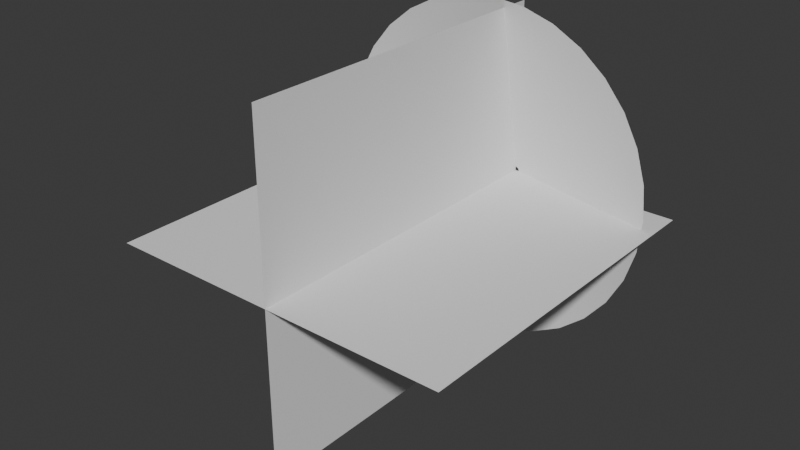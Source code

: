 # Source: Muzzleflash.blend  (saved by Blender 4.5.90; exported with 4.5.12 LTS)
import bpy
from mathutils import Matrix  # noqa: F401  (used for matrix-valued properties, if any)

bpy.ops.wm.read_factory_settings(use_empty=True)
scene = bpy.context.scene
scene.name = 'Scene'

# ---- collections
col_collection = bpy.data.collections.new('Collection'); scene.collection.children.link(col_collection)

# ---- world
world_world = bpy.data.worlds.new('World'); scene.world = world_world
world_world.use_nodes = True; world_world.node_tree.nodes.clear()
_N = world_world.node_tree.nodes; _L = world_world.node_tree.links
n0 = _N.new('ShaderNodeOutputWorld'); n0.name = 'World Output'; n0.location = (200, 100)
n1 = _N.new('ShaderNodeBackground'); n1.name = 'Background'; n1.location = (-200, 100)
n1.inputs[0].default_value = (0.05088, 0.05088, 0.05088, 1.0)
_L.new(n1.outputs[0], n0.inputs[0])
n0.is_active_output = True
world_world.color = (0.05088, 0.05088, 0.05088)
world_world.sun_shadow_jitter_overblur = 0.0

# ---- meshes
me_circle = bpy.data.meshes.new('Circle')
me_circle.from_pydata([(-0.07081, 1.05, 0.1997), (-0.2659, 1.031, 0.1997), (-0.4535, 0.9741, 0.1997), (-0.6264, 0.8817, 0.1997), (-0.7779, 0.7573, 0.1997), (-0.9023, 0.6058, 0.1997), (-0.9947, 0.4329, 0.1997), (-1.052, 0.2453, 0.1997), (-1.071, 0.05018, 0.1997), (-1.052, -0.1449, 0.1997), (-0.9947, -0.3325, 0.1997), (-0.9023, -0.5054, 0.1997), (-0.7779, -0.6569, 0.1997), (-0.6264, -0.7813, 0.1997), (-0.4535, -0.8737, 0.1997), (-0.2659, -0.9306, 0.1997), (-0.07081, -0.9498, 0.1997), (0.1243, -0.9306, 0.1997), (0.3119, -0.8737, 0.1997), (0.4848, -0.7813, 0.1997), (0.6363, -0.6569, 0.1997), (0.7607, -0.5054, 0.1997), (0.8531, -0.3325, 0.1997), (0.91, -0.1449, 0.1997), (0.9292, 0.05018, 0.1997), (0.91, 0.2453, 0.1997), (0.8531, 0.4329, 0.1997), (0.7607, 0.6058, 0.1997), (0.6363, 0.7573, 0.1997), (0.4848, 0.8817, 0.1997), (0.3119, 0.9741, 0.1997), (0.1243, 1.031, 0.1997), (-0.0001556, 0.02277, 0.0005913), (-0.004585, 0.02234, 0.0005508), (-0.008846, 0.02105, 0.0005218), (-0.01277, 0.01895, 0.000501), (-0.01622, 0.01613, 0.0004884), (-0.01905, 0.01268, 0.0004924), (-0.02115, 0.008745, 0.0005049), (-0.02245, 0.004476, 0.0005257), (-0.02289, 3.342e-05, 0.0005612), (-0.02246, -0.00441, 0.000605), (-0.02118, -0.008685, 0.0006555), (-0.01908, -0.01263, 0.0007115), (-0.01627, -0.01608, 0.0007708), (-0.01283, -0.01892, 0.0008311), (-0.008907, -0.02103, 0.0008893), (-0.00465, -0.02233, 0.0009422), (-0.0002213, -0.02278, 0.0009878), (0.004207, -0.02235, 0.001035), (0.008467, -0.02106, 0.001071), (0.0124, -0.01896, 0.001093), (0.01584, -0.01614, 0.0011), (0.01867, -0.01269, 0.001092), (0.02077, -0.008757, 0.001086), (0.02207, -0.004488, 0.001064), (0.02251, -4.549e-05, 0.001028), (0.02208, 0.004399, 0.0009819), (0.0208, 0.008674, 0.0009269), (0.01871, 0.01261, 0.0008709), (0.01589, 0.01607, 0.0008137), (0.01245, 0.01891, 0.0007544), (0.008529, 0.02102, 0.000696), (0.004273, 0.02232, 0.000641), (0.4746, 0.02574, 0.1045), (0.4648, 0.1256, 0.1042), (-0.4616, -0.258, 0.1023), (-0.3981, -0.3355, 0.1027), (0.4357, 0.2215, 0.1038), (-0.3207, -0.3992, 0.1031), (0.3886, 0.31, 0.1034), (-0.2323, -0.4465, 0.1035), (-0.03632, 0.5376, 0.1015), (-0.136, 0.5278, 0.1012), (0.325, 0.3876, 0.103), (-0.1365, -0.4757, 0.1039), (-0.2319, 0.4988, 0.101), (0.2476, 0.4513, 0.1026), (-0.03678, -0.4856, 0.1043), (-0.3203, 0.4515, 0.1009), (0.1593, 0.4986, 0.1022), (0.06293, -0.4758, 0.1046), (-0.3978, 0.388, 0.1008), (0.06339, 0.5277, 0.1018), (0.1588, -0.4468, 0.1048), (-0.4614, 0.3105, 0.1008), (0.2472, -0.3995, 0.105), (-0.5087, 0.222, 0.1009), (0.3247, -0.3359, 0.105), (-0.5378, 0.1261, 0.101), (0.3883, -0.2585, 0.105), (-0.5477, 0.02628, 0.1013), (0.4356, -0.17, 0.1049), (-0.5379, -0.07353, 0.1016), (0.4647, -0.07407, 0.1048), (-0.5088, -0.1695, 0.1019)], [], [(65, 64, 56, 57), (67, 66, 43, 44), (68, 65, 57, 58), (69, 67, 44, 45), (70, 68, 58, 59), (71, 69, 45, 46), (73, 72, 32, 33), (74, 70, 59, 60), (75, 71, 46, 47), (76, 73, 33, 34), (77, 74, 60, 61), (78, 75, 47, 48), (79, 76, 34, 35), (80, 77, 61, 62), (81, 78, 48, 49), (82, 79, 35, 36), (83, 80, 62, 63), (84, 81, 49, 50), (85, 82, 36, 37), (72, 83, 63, 32), (86, 84, 50, 51), (87, 85, 37, 38), (88, 86, 51, 52), (89, 87, 38, 39), (90, 88, 52, 53), (91, 89, 39, 40), (92, 90, 53, 54), (93, 91, 40, 41), (94, 92, 54, 55), (95, 93, 41, 42), (64, 94, 55, 56), (66, 95, 42, 43), (11, 10, 95, 66), (24, 23, 94, 64), (10, 9, 93, 95), (23, 22, 92, 94), (9, 8, 91, 93), (22, 21, 90, 92), (8, 7, 89, 91), (21, 20, 88, 90), (7, 6, 87, 89), (20, 19, 86, 88), (6, 5, 85, 87), (19, 18, 84, 86), (0, 31, 83, 72), (5, 4, 82, 85), (18, 17, 81, 84), (31, 30, 80, 83), (4, 3, 79, 82), (17, 16, 78, 81), (30, 29, 77, 80), (3, 2, 76, 79), (16, 15, 75, 78), (29, 28, 74, 77), (2, 1, 73, 76), (15, 14, 71, 75), (28, 27, 70, 74), (1, 0, 72, 73), (14, 13, 69, 71), (27, 26, 68, 70), (13, 12, 67, 69), (26, 25, 65, 68), (12, 11, 66, 67), (25, 24, 64, 65)])
me_circle.polygons.foreach_set('use_smooth', [True] * 64)
_uv = me_circle.uv_layers.new(name='UVMap')
_uv.uv.foreach_set('vector', [0.4999, 0.5017, 0.5311, 0.5017, 0.5311, 0.003333, 0.4999, 0.003333, 0.906, 0.5017, 0.9373, 0.5017, 0.9373, 0.003333, 0.906, 0.003333, 0.4686, 0.5017, 0.4999, 0.5017, 0.4999, 0.003333, 0.4686, 0.003333, 0.8748, 0.5017, 0.906, 0.5017, 0.906, 0.003333, 0.8748, 0.003333, 0.4374, 0.5017, 0.4686, 0.5017, 0.4686, 0.003333, 0.4374, 0.003333, 0.8435, 0.5017, 0.8748, 0.5017, 0.8748, 0.003333, 0.8435, 0.003333, 0.2499, 0.5017, 0.2812, 0.5017, 0.2812, 0.003333, 0.2499, 0.003333, 0.4061, 0.5017, 0.4374, 0.5017, 0.4374, 0.003333, 0.4061, 0.003333, 0.8123, 0.5017, 0.8435, 0.5017, 0.8435, 0.003333, 0.8123, 0.003333, 0.2187, 0.5017, 0.2499, 0.5017, 0.2499, 0.003333, 0.2187, 0.003333, 0.3749, 0.5017, 0.4061, 0.5017, 0.4061, 0.003333, 0.3749, 0.003333, 0.7811, 0.5017, 0.8123, 0.5017, 0.8123, 0.003333, 0.7811, 0.003333, 0.1875, 0.5017, 0.2187, 0.5017, 0.2187, 0.003333, 0.1875, 0.003333, 0.3437, 0.5017, 0.3749, 0.5017, 0.3749, 0.003333, 0.3437, 0.003333, 0.7498, 0.5017, 0.7811, 0.5017, 0.7811, 0.003333, 0.7498, 0.003333, 0.1562, 0.5017, 0.1875, 0.5017, 0.1875, 0.003333, 0.1562, 0.003333, 0.3124, 0.5017, 0.3437, 0.5017, 0.3437, 0.003333, 0.3124, 0.003333, 0.7186, 0.5017, 0.7498, 0.5017, 0.7498, 0.003333, 0.7186, 0.003333, 0.125, 0.5017, 0.1562, 0.5017, 0.1562, 0.003333, 0.125, 0.003333, 0.2812, 0.5017, 0.3124, 0.5017, 0.3124, 0.003333, 0.2812, 0.003333, 0.6873, 0.5017, 0.7186, 0.5017, 0.7186, 0.003333, 0.6873, 0.003333, 0.09373, 0.5017, 0.125, 0.5017, 0.125, 0.003333, 0.09373, 0.003333, 0.6561, 0.5017, 0.6873, 0.5017, 0.6873, 0.003333, 0.6561, 0.003333, 0.06248, 0.5017, 0.09373, 0.5017, 0.09373, 0.003333, 0.06248, 0.003333, 0.6248, 0.5017, 0.6561, 0.5017, 0.6561, 0.003333, 0.6248, 0.003333, 0.03124, 0.5017, 0.06248, 0.5017, 0.06248, 0.003333, 0.03124, 0.003333, 0.5936, 0.5017, 0.6248, 0.5017, 0.6248, 0.003333, 0.5936, 0.003333, 5.96e-08, 0.5017, 0.03124, 0.5017, 0.03124, 0.003333, 0.0, 0.003333, 0.5624, 0.5017, 0.5936, 0.5017, 0.5936, 0.003333, 0.5624, 0.003333, 0.9685, 0.5017, 0.9997, 0.5017, 0.9997, 0.003333, 0.9685, 0.003333, 0.5311, 0.5017, 0.5624, 0.5017, 0.5624, 0.003333, 0.5311, 0.003333, 0.9373, 0.5017, 0.9685, 0.5017, 0.9685, 0.003333, 0.9373, 0.003333, 0.9373, 1.0, 0.9685, 1.0, 0.9685, 0.5017, 0.9373, 0.5017, 0.5311, 1.0, 0.5624, 1.0, 0.5624, 0.5017, 0.5311, 0.5017, 0.9685, 1.0, 0.9997, 1.0, 0.9997, 0.5017, 0.9685, 0.5017, 0.5624, 1.0, 0.5936, 1.0, 0.5936, 0.5017, 0.5624, 0.5017, 1.192e-07, 1.0, 0.03124, 1.0, 0.03124, 0.5017, 5.96e-08, 0.5017, 0.5936, 1.0, 0.6248, 1.0, 0.6248, 0.5017, 0.5936, 0.5017, 0.03124, 1.0, 0.06248, 1.0, 0.06248, 0.5017, 0.03124, 0.5017, 0.6248, 1.0, 0.6561, 1.0, 0.6561, 0.5017, 0.6248, 0.5017, 0.06248, 1.0, 0.09373, 1.0, 0.09373, 0.5017, 0.06248, 0.5017, 0.6561, 1.0, 0.6873, 1.0, 0.6873, 0.5017, 0.6561, 0.5017, 0.09373, 1.0, 0.125, 1.0, 0.125, 0.5017, 0.09373, 0.5017, 0.6873, 1.0, 0.7186, 1.0, 0.7186, 0.5017, 0.6873, 0.5017, 0.2812, 1.0, 0.3124, 1.0, 0.3124, 0.5017, 0.2812, 0.5017, 0.125, 1.0, 0.1562, 1.0, 0.1562, 0.5017, 0.125, 0.5017, 0.7186, 1.0, 0.7498, 1.0, 0.7498, 0.5017, 0.7186, 0.5017, 0.3124, 1.0, 0.3437, 1.0, 0.3437, 0.5017, 0.3124, 0.5017, 0.1562, 1.0, 0.1875, 1.0, 0.1875, 0.5017, 0.1562, 0.5017, 0.7498, 1.0, 0.7811, 1.0, 0.7811, 0.5017, 0.7498, 0.5017, 0.3437, 1.0, 0.3749, 1.0, 0.3749, 0.5017, 0.3437, 0.5017, 0.1875, 1.0, 0.2187, 1.0, 0.2187, 0.5017, 0.1875, 0.5017, 0.7811, 1.0, 0.8123, 1.0, 0.8123, 0.5017, 0.7811, 0.5017, 0.3749, 1.0, 0.4061, 1.0, 0.4061, 0.5017, 0.3749, 0.5017, 0.2187, 1.0, 0.2499, 1.0, 0.2499, 0.5017, 0.2187, 0.5017, 0.8123, 1.0, 0.8435, 1.0, 0.8435, 0.5017, 0.8123, 0.5017, 0.4061, 1.0, 0.4374, 1.0, 0.4374, 0.5017, 0.4061, 0.5017, 0.2499, 1.0, 0.2812, 1.0, 0.2812, 0.5017, 0.2499, 0.5017, 0.8435, 1.0, 0.8748, 1.0, 0.8748, 0.5017, 0.8435, 0.5017, 0.4374, 1.0, 0.4686, 1.0, 0.4686, 0.5017, 0.4374, 0.5017, 0.8748, 1.0, 0.906, 1.0, 0.906, 0.5017, 0.8748, 0.5017, 0.4686, 1.0, 0.4999, 1.0, 0.4999, 0.5017, 0.4686, 0.5017, 0.906, 1.0, 0.9373, 1.0, 0.9373, 0.5017, 0.906, 0.5017, 0.4999, 1.0, 0.5311, 1.0, 0.5311, 0.5017, 0.4999, 0.5017])
me_circle.update()
me_plane = bpy.data.meshes.new('Plane')
me_plane.from_pydata([(-1.0, -2.0, 0.0), (1.0, -2.0, 0.0), (-1.0, 0.0, 0.0), (1.0, 0.0, 0.0), (0.0, -2.0, 1.0), (0.0, -2.0, -1.0), (0.0, -5.96e-08, 1.0), (0.0, -5.96e-08, -1.0)], [], [(0, 1, 3, 2), (4, 5, 7, 6)])
_uv = me_plane.uv_layers.new(name='UVMap')
_uv.uv.foreach_set('vector', [1.0, 1.0, 0.0, 1.0, 0.0, 0.0, 1.0, 0.0, 1.0, 1.0, 0.0, 1.0, 0.0, 0.0, 1.0, 0.0])
me_plane.update()

# ---- objects
ob_muzzlecone = bpy.data.objects.new('Muzzlecone', me_circle)
ob_muzzleplanes = bpy.data.objects.new('muzzleplanes', me_plane)

# ---- transforms, parenting, visibility, modifiers, constraints
ob_muzzlecone.location = (0.0, 0.0, 0.0)
ob_muzzlecone.rotation_euler = (1.571, -0.0, 0.0)
ob_muzzleplanes.location = (0.0, 0.0, 0.0)

# ---- collection membership
col_collection.objects.link(ob_muzzlecone)
col_collection.objects.link(ob_muzzleplanes)

# ---- scene / render settings (as saved in the file)
scene.frame_start = 1; scene.frame_end = 250; scene.frame_set(1)
scene.render.engine = 'BLENDER_EEVEE_NEXT'
bpy.context.view_layer.update()

# ---- added for rendering (the .blend has no active camera and no usable light): camera, sun
cam_auto = bpy.data.cameras.new('AutoCamera')
cam_auto.lens = 50.0
cam_auto.sensor_width = 36.0
cam_auto.clip_end = 1000.0
ob_auto_camera = bpy.data.objects.new('AutoCamera', cam_auto)
scene.collection.objects.link(ob_auto_camera)
ob_auto_camera.location = (3.23465, -4.92406, 2.64113)
ob_auto_camera.rotation_euler = (1.09748, -7.21219e-08, 0.694738)
scene.camera = ob_auto_camera
light_auto_sun = bpy.data.lights.new('AutoSun', 'SUN')
light_auto_sun.energy = 3.0
light_auto_sun.angle = 0.0523599
ob_auto_sun = bpy.data.objects.new('AutoSun', light_auto_sun)
scene.collection.objects.link(ob_auto_sun)
ob_auto_sun.rotation_euler = (0.872665, 0.174533, 0.523599)
bpy.context.view_layer.update()
